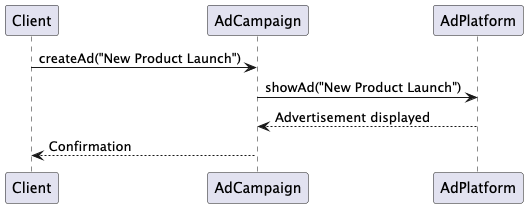

The diagram above was rendered by PlantUML. Its source (embedded in the PNG):
@startuml
participant Client
participant AdCampaign
participant AdPlatform

Client -> AdCampaign: createAd("New Product Launch")
AdCampaign -> AdPlatform: showAd("New Product Launch")
AdPlatform --> AdCampaign: Advertisement displayed
AdCampaign --> Client: Confirmation
@enduml